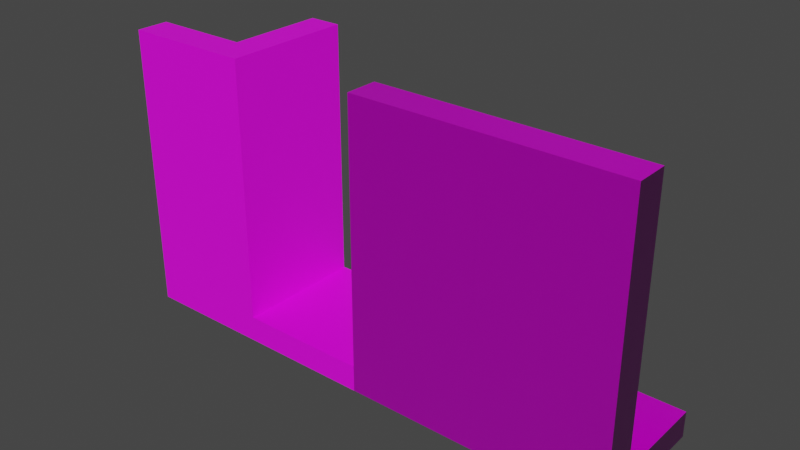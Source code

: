 # Source: Hero_Quest_Kit_1.blend  (saved by Blender 3.4.6; exported with 4.5.12 LTS)
import bpy
from mathutils import Matrix  # noqa: F401  (used for matrix-valued properties, if any)

bpy.ops.wm.read_factory_settings(use_empty=True)
scene = bpy.context.scene
scene.name = 'Scene'

# ---- collections
col_collection = bpy.data.collections.new('Collection'); scene.collection.children.link(col_collection)

# ---- images (referenced by path relative to the original .blend; pixels are not part of the script)
import os
ASSET_DIR = os.environ.get("B2B_ASSET_DIR", "")  # directory of the original .blend (textures are referenced by path, not embedded)
HERE = os.path.dirname(os.path.abspath(__file__))  # packed textures are extracted next to this script under _unpacked/

def load_image(name, relpath, width, height, colorspace="sRGB"):
    """Load a texture the original file referenced (path relative to the .blend, or extracted next to this script)."""
    p = next((c for c in (os.path.join(HERE, relpath), os.path.join(ASSET_DIR, relpath)) if relpath and os.path.exists(c)), "")
    if p:
        img = bpy.data.images.load(p, check_existing=True)
        img.name = name
    else:  # same state as the original file: an image datablock whose file is absent (Cycles renders it pink)
        img = bpy.data.images.new(name, width, height)
        img.source = "FILE"
        img.filepath = "//" + (relpath or name)
    img.colorspace_settings.name = colorspace
    return img
img_tile_floor_png = load_image('Tile_Floor.png', 'Textures/Tile_Floor.png', 1024, 1024, 'sRGB')
img_wall_ao_jpg = load_image('wall_ao.jpg', 'PBR/wall_ao.jpg', 1024, 1024, 'Non-Color')
img_wall_albedo_jpg = load_image('Wall_albedo.jpg', 'PBR/Wall_albedo.jpg', 1024, 1024, 'sRGB')
img_wall_normal_jpg = load_image('wall_normal.jpg', 'PBR/wall_normal.jpg', 1024, 1024, 'Non-Color')
img_wall_roughness_jpg = load_image('wall_roughness.jpg', 'PBR/wall_roughness.jpg', 1024, 1024, 'Non-Color')
img_corner_png = load_image('Corner.png', 'Textures/Corner.png', 1024, 1024, 'sRGB')

# ---- materials (node trees are filled in below, after node groups)
mat_tile_floor = bpy.data.materials.new('Tile_Floor')
mat_tile_floor.use_transparent_shadow = False
mat_wall = bpy.data.materials.new('Wall')
mat_wall.use_transparent_shadow = False
mat_corner = bpy.data.materials.new('Corner')
mat_corner.use_transparent_shadow = False

# ---- material node trees
mat_tile_floor.use_nodes = True; mat_tile_floor.node_tree.nodes.clear()
_N = mat_tile_floor.node_tree.nodes; _L = mat_tile_floor.node_tree.links
n0 = _N.new('ShaderNodeBsdfPrincipled'); n0.name = 'Principled BSDF'; n0.location = (10, 300)
n0.distribution = 'GGX'
n0.subsurface_method = 'RANDOM_WALK_SKIN'
n0.inputs[3].default_value = 1.45
n0.inputs[27].default_value = (0.0, 0.0, 0.0, 1.0)
n0.inputs[28].default_value = 1.0
n1 = _N.new('ShaderNodeOutputMaterial'); n1.name = 'Material Output'; n1.location = (300, 300)
n2 = _N.new('ShaderNodeTexImage'); n2.name = 'Image Texture'; n2.location = (-392, 220)
n2.image = img_tile_floor_png
_L.new(n0.outputs[0], n1.inputs[0])
_L.new(n2.outputs[0], n0.inputs[0])
n1.is_active_output = True
mat_wall.use_nodes = True; mat_wall.node_tree.nodes.clear()
_N = mat_wall.node_tree.nodes; _L = mat_wall.node_tree.links
n0 = _N.new('NodeFrame'); n0.name = 'Frame.001'; n0.location = (-627, 546)
n0.label = 'Textures'
n0.width = 309
n1 = _N.new('ShaderNodeOutputMaterial'); n1.name = 'Material Output'; n1.location = (300, 300)
n2 = _N.new('ShaderNodeNormalMap'); n2.name = 'Normal Map'; n2.location = (-282, -344)
n3 = _N.new('ShaderNodeTexImage'); n3.name = 'Image Texture.003'; n3.location = (30, -30)
n3.label = 'Ambient Occlusion'
n3.image = img_wall_ao_jpg
n4 = _N.new('ShaderNodeTexImage'); n4.name = 'Image Texture'; n4.location = (31, -323)
n4.label = 'Base Color'
n4.image = img_wall_albedo_jpg
n5 = _N.new('ShaderNodeTexImage'); n5.name = 'Image Texture.002'; n5.location = (39, -913)
n5.label = 'Normal'
n5.image = img_wall_normal_jpg
n6 = _N.new('ShaderNodeTexImage'); n6.name = 'Image Texture.001'; n6.location = (33, -624)
n6.label = 'Roughness'
n6.image = img_wall_roughness_jpg
n7 = _N.new('ShaderNodeBsdfPrincipled'); n7.name = 'Principled BSDF'; n7.location = (-25, 364)
n7.distribution = 'GGX'
n7.subsurface_method = 'BURLEY'
n7.inputs[3].default_value = 1.45
n7.inputs[13].default_value = 0.6591
n7.inputs[27].default_value = (0.0, 0.0, 0.0, 1.0)
n7.inputs[28].default_value = 1.0
n3.parent = n0
n4.parent = n0
n5.parent = n0
n6.parent = n0
_L.new(n7.outputs[0], n1.inputs[0])
_L.new(n4.outputs[0], n7.inputs[0])
_L.new(n6.outputs[0], n7.inputs[2])
_L.new(n5.outputs[0], n2.inputs[1])
_L.new(n2.outputs[0], n7.inputs[5])
n1.is_active_output = True
mat_corner.use_nodes = True; mat_corner.node_tree.nodes.clear()
_N = mat_corner.node_tree.nodes; _L = mat_corner.node_tree.links
n0 = _N.new('ShaderNodeBsdfPrincipled'); n0.name = 'Principled BSDF'; n0.location = (10, 300)
n0.distribution = 'GGX'
n0.subsurface_method = 'RANDOM_WALK_SKIN'
n0.inputs[3].default_value = 1.45
n0.inputs[27].default_value = (0.0, 0.0, 0.0, 1.0)
n0.inputs[28].default_value = 1.0
n1 = _N.new('ShaderNodeOutputMaterial'); n1.name = 'Material Output'; n1.location = (300, 300)
n2 = _N.new('ShaderNodeTexImage'); n2.name = 'Image Texture'; n2.location = (-357, 227)
n2.image = img_corner_png
_L.new(n0.outputs[0], n1.inputs[0])
_L.new(n2.outputs[0], n0.inputs[0])
n1.is_active_output = True

# ---- world
world_world = bpy.data.worlds.new('World'); scene.world = world_world
world_world.use_nodes = True; world_world.node_tree.nodes.clear()
_N = world_world.node_tree.nodes; _L = world_world.node_tree.links
n0 = _N.new('ShaderNodeOutputWorld'); n0.name = 'World Output'; n0.location = (300, 300)
n1 = _N.new('ShaderNodeBackground'); n1.name = 'Background'; n1.location = (10, 300)
n1.inputs[0].default_value = (0.05088, 0.05088, 0.05088, 1.0)
_L.new(n1.outputs[0], n0.inputs[0])
n0.is_active_output = True
world_world.color = (0.05088, 0.05088, 0.05088)
world_world.use_sun_shadow = False
world_world.sun_shadow_jitter_overblur = 0.0

# ---- meshes
me_tile_floor = bpy.data.meshes.new('Tile_Floor')
me_tile_floor.from_pydata([(-0.5, -0.5, 0.0), (-0.5, -0.5, 0.2), (-0.5, 0.5, 0.0), (-0.5, 0.5, 0.2), (0.5, -0.5, 0.0), (0.5, -0.5, 0.2), (0.5, 0.5, 0.0), (0.5, 0.5, 0.2)], [], [(0, 1, 3, 2), (2, 3, 7, 6), (6, 7, 5, 4), (4, 5, 1, 0), (2, 6, 4, 0), (7, 3, 1, 5)])
_uv = me_tile_floor.uv_layers.new(name='UVMap')
_uv.uv.foreach_set('vector', [0.9, 0.5, 0.8, 0.5, 0.8, 0.0, 0.9, 0.0, 0.8, 0.5, 0.7, 0.5, 0.7, 0.0, 0.8, 0.0, 0.7, 0.5, 0.6, 0.5, 0.6, 0.0, 0.7, 0.0, 0.6, 0.5, 0.5, 0.5, 0.5, 0.0, 0.6, 0.0, 5.96e-08, 0.0, 0.5, 5.96e-08, 0.5, 0.5, 0.0, 0.5, 5.96e-08, 0.5, 0.5, 0.5, 0.5, 1.0, 0.0, 1.0])
me_tile_floor.materials.append(mat_tile_floor)
me_tile_floor.update()
me_wall = bpy.data.meshes.new('Wall')
me_wall.from_pydata([(-0.5, -0.5, 0.0), (-0.5, -0.5, 0.2), (-0.5, 0.5, 0.0), (-0.5, 0.5, 0.2), (0.5, -0.5, 0.0), (0.5, -0.5, 0.2), (0.5, 0.5, 0.0), (0.5, 0.5, 0.2), (-0.5, -0.25, 0.2), (-0.5, 0.0, 0.2), (-0.5, 0.25, 0.2), (-0.25, 0.5, 0.2), (0.0, 0.5, 0.2), (0.25, 0.5, 0.2), (0.5, 0.25, 0.2), (0.5, 0.0, 0.2), (0.5, -0.25, 0.2), (0.25, -0.5, 0.2), (0.0, -0.5, 0.2), (-0.25, -0.5, 0.2), (0.25, 0.25, 0.2), (0.25, 0.0, 0.2), (0.25, -0.25, 0.2), (0.0, 0.25, 0.2), (0.0, 0.0, 0.2), (0.0, -0.25, 0.2), (-0.25, 0.25, 0.2), (-0.25, 0.0, 0.2), (-0.25, -0.25, 0.2), (-0.5, 0.25, 2.203), (-0.5, 0.5, 2.203), (0.25, 0.5, 2.203), (0.5, 0.5, 2.203), (-0.25, 0.5, 2.203), (0.0, 0.5, 2.203), (0.5, 0.25, 2.203), (0.25, 0.25, 2.203), (0.0, 0.25, 2.203), (-0.25, 0.25, 2.203)], [], [(0, 1, 8, 9, 10, 3, 2), (2, 3, 11, 12, 13, 7, 6), (6, 7, 14, 15, 16, 5, 4), (4, 5, 17, 18, 19, 1, 0), (2, 6, 4, 0), (28, 8, 1, 19), (16, 22, 17, 5), (22, 25, 18, 17), (25, 28, 19, 18), (26, 23, 37, 38), (14, 20, 21, 15), (15, 21, 22, 16), (14, 7, 32, 35), (20, 23, 24, 21), (21, 24, 25, 22), (10, 26, 38, 29), (23, 26, 27, 24), (24, 27, 28, 25), (13, 12, 34, 31), (26, 10, 9, 27), (27, 9, 8, 28), (32, 31, 36, 35), (31, 34, 37, 36), (34, 33, 38, 37), (33, 30, 29, 38), (11, 3, 30, 33), (23, 20, 36, 37), (7, 13, 31, 32), (3, 10, 29, 30), (20, 14, 35, 36), (12, 11, 33, 34)])
_uv = me_wall.uv_layers.new(name='UVMap')
_uv.uv.foreach_set('vector', [0.5, 2.186e-08, 0.5, 0.05, 0.4375, 0.05, 0.375, 0.05, 0.3125, 0.05, 0.25, 0.05, 0.25, 0.0, 0.25, 2.186e-08, 0.25, 0.05, 0.1875, 0.05, 0.125, 0.05, 0.0625, 0.05, 5.96e-08, 0.05, 5.96e-08, 0.0, 0.75, 2.186e-08, 0.75, 0.05, 0.6875, 0.05, 0.625, 0.05, 0.5625, 0.05, 0.5, 0.05, 0.5, 0.0, 0.8, 0.7508, 0.75, 0.7508, 0.75, 0.6883, 0.75, 0.6258, 0.75, 0.5633, 0.75, 0.5008, 0.8, 0.5008, 0.0, 0.5508, 0.25, 0.5508, 0.25, 0.8008, 0.0, 0.8008, 0.3125, 0.7383, 0.3125, 0.8008, 0.25, 0.8008, 0.25, 0.7383, 0.3125, 0.5508, 0.3125, 0.6133, 0.25, 0.6133, 0.25, 0.5508, 0.3125, 0.6133, 0.3125, 0.6758, 0.25, 0.6758, 0.25, 0.6133, 0.3125, 0.6758, 0.3125, 0.7383, 0.25, 0.7383, 0.25, 0.6758, 0.8125, 0.0, 0.875, 1.49e-08, 0.875, 0.5008, 0.8125, 0.5008, 0.4375, 0.5508, 0.4375, 0.6133, 0.375, 0.6133, 0.375, 0.5508, 0.375, 0.5508, 0.375, 0.6133, 0.3125, 0.6133, 0.3125, 0.5508, 0.6875, 0.05, 0.75, 0.05, 0.75, 0.5508, 0.6875, 0.5508, 0.4375, 0.6133, 0.4375, 0.6758, 0.375, 0.6758, 0.375, 0.6133, 0.375, 0.6133, 0.375, 0.6758, 0.3125, 0.6758, 0.3125, 0.6133, 0.75, 0.0, 0.8125, 0.0, 0.8125, 0.5008, 0.75, 0.5008, 0.4375, 0.6758, 0.4375, 0.7383, 0.375, 0.7383, 0.375, 0.6758, 0.375, 0.6758, 0.375, 0.7383, 0.3125, 0.7383, 0.3125, 0.6758, 0.0625, 0.05, 0.125, 0.05, 0.125, 0.5508, 0.0625, 0.5508, 0.4375, 0.7383, 0.4375, 0.8008, 0.375, 0.8008, 0.375, 0.7383, 0.375, 0.7383, 0.375, 0.8008, 0.3125, 0.8008, 0.3125, 0.7383, 0.5, 0.5508, 0.5, 0.6133, 0.4375, 0.6133, 0.4375, 0.5508, 0.5, 0.6133, 0.5, 0.6758, 0.4375, 0.6758, 0.4375, 0.6133, 0.5, 0.6758, 0.5, 0.7383, 0.4375, 0.7383, 0.4375, 0.6758, 0.5, 0.7383, 0.5, 0.8008, 0.4375, 0.8008, 0.4375, 0.7383, 0.1875, 0.05, 0.25, 0.05, 0.25, 0.5508, 0.1875, 0.5508, 0.875, 1.49e-08, 0.9375, 1.49e-08, 0.9375, 0.5008, 0.875, 0.5008, 5.96e-08, 0.05, 0.0625, 0.05, 0.0625, 0.5508, 0.0, 0.5508, 0.25, 0.05, 0.3125, 0.05, 0.3125, 0.5508, 0.25, 0.5508, 0.9375, 1.49e-08, 1.0, 1.49e-08, 1.0, 0.5008, 0.9375, 0.5008, 0.125, 0.05, 0.1875, 0.05, 0.1875, 0.5508, 0.125, 0.5508])
me_wall.materials.append(mat_wall)
me_wall.update()
me_corner = bpy.data.meshes.new('Corner')
me_corner.from_pydata([(0.5, 0.5, 0.0), (0.5, 0.5, 0.2), (0.5, -0.5, 0.0), (0.5, -0.5, 0.2), (-0.5, 0.5, 0.0), (-0.5, 0.5, 0.2), (-0.5, -0.5, 0.0), (-0.5, -0.5, 0.2), (0.5, 0.25, 0.2), (0.5, 7.55e-08, 0.2), (0.5, -0.25, 0.2), (0.25, -0.5, 0.2), (7.55e-08, -0.5, 0.2), (-0.25, -0.5, 0.2), (-0.5, -0.25, 0.2), (-0.5, -7.55e-08, 0.2), (-0.5, 0.25, 0.2), (-0.25, 0.5, 0.2), (-7.55e-08, 0.5, 0.2), (0.25, 0.5, 0.2), (-0.25, -0.25, 0.2), (-0.25, -3.775e-08, 0.2), (-0.25, 0.25, 0.2), (3.775e-08, -0.25, 0.2), (0.0, 0.0, 0.2), (-3.775e-08, 0.25, 0.2), (0.25, -0.25, 0.2), (0.25, 3.775e-08, 0.2), (0.25, 0.25, 0.2), (0.5, -0.25, 2.2), (0.5, -0.5, 2.2), (-0.25, -0.5, 2.2), (-0.5, -0.5, 2.2), (0.25, 0.5, 2.2), (0.5, 0.5, 2.2), (0.5, 0.25, 2.2), (0.5, 7.55e-08, 2.2), (0.25, -0.5, 2.2), (7.55e-08, -0.5, 2.2), (-0.5, -0.25, 2.2), (-0.25, -0.25, 2.2), (3.775e-08, -0.25, 2.2), (0.25, 0.25, 2.2), (0.25, -0.25, 2.2), (0.25, 3.775e-08, 2.2)], [], [(0, 1, 8, 9, 10, 3, 2), (2, 3, 11, 12, 13, 7, 6), (6, 7, 14, 15, 16, 5, 4), (4, 5, 17, 18, 19, 1, 0), (2, 6, 4, 0), (28, 27, 44, 42), (16, 22, 17, 5), (22, 25, 18, 17), (25, 28, 19, 18), (7, 13, 31, 32), (14, 20, 21, 15), (15, 21, 22, 16), (26, 23, 41, 43), (20, 23, 24, 21), (21, 24, 25, 22), (8, 1, 34, 35), (23, 26, 27, 24), (24, 27, 28, 25), (27, 26, 43, 44), (1, 19, 33, 34), (14, 7, 32, 39), (42, 35, 34, 33), (32, 31, 40, 39), (31, 38, 41, 40), (38, 37, 43, 41), (37, 30, 29, 43), (43, 29, 36, 44), (44, 36, 35, 42), (9, 8, 35, 36), (20, 14, 39, 40), (10, 9, 36, 29), (11, 3, 30, 37), (12, 11, 37, 38), (23, 20, 40, 41), (3, 10, 29, 30), (13, 12, 38, 31), (19, 28, 42, 33)])
_uv = me_corner.uv_layers.new(name='UVMap')
_uv.uv.foreach_set('vector', [0.7143, 2.081e-08, 0.7143, 0.04762, 0.6548, 0.04762, 0.5952, 0.04762, 0.5357, 0.04762, 0.4762, 0.04762, 0.4762, 0.0, 0.2381, 2.081e-08, 0.2381, 0.04762, 0.1786, 0.04762, 0.119, 0.04762, 0.05952, 0.04762, 5.96e-08, 0.04762, 5.96e-08, 0.0, 0.9524, 2.081e-08, 0.9524, 0.04762, 0.8929, 0.04762, 0.8333, 0.04762, 0.7738, 0.04762, 0.7143, 0.04762, 0.7143, 0.0, 0.4762, 2.081e-08, 0.4762, 0.04762, 0.4167, 0.04762, 0.3571, 0.04762, 0.2976, 0.04762, 0.2381, 0.04762, 0.2381, 0.0, 0.8333, 0.5238, 0.8333, 0.7619, 0.5952, 0.7619, 0.5952, 0.5238, 0.05952, 0.5238, 0.119, 0.5238, 0.119, 1.0, 0.05952, 1.0, 0.4762, 0.9405, 0.4762, 0.881, 0.5357, 0.881, 0.5357, 0.9405, 0.4762, 0.881, 0.4762, 0.8214, 0.5357, 0.8214, 0.5357, 0.881, 0.4762, 0.8214, 0.4762, 0.7619, 0.5357, 0.7619, 0.5357, 0.8214, 5.96e-08, 0.04762, 0.05952, 0.04762, 0.05952, 0.5238, 0.0, 0.5238, 0.3571, 0.9405, 0.3571, 0.881, 0.4167, 0.881, 0.4167, 0.9405, 0.4167, 0.9405, 0.4167, 0.881, 0.4762, 0.881, 0.4762, 0.9405, 0.1786, 0.5238, 0.2381, 0.5238, 0.2381, 1.0, 0.1786, 1.0, 0.3571, 0.881, 0.3571, 0.8214, 0.4167, 0.8214, 0.4167, 0.881, 0.4167, 0.881, 0.4167, 0.8214, 0.4762, 0.8214, 0.4762, 0.881, 0.6548, 0.04762, 0.7143, 0.04762, 0.7143, 0.5238, 0.6548, 0.5238, 0.3571, 0.8214, 0.3571, 0.7619, 0.4167, 0.7619, 0.4167, 0.8214, 0.4167, 0.8214, 0.4167, 0.7619, 0.4762, 0.7619, 0.4762, 0.8214, 0.119, 0.5238, 0.1786, 0.5238, 0.1786, 1.0, 0.119, 1.0, 0.2381, 0.04762, 0.2976, 0.04762, 0.2976, 0.5238, 0.2381, 0.5238, 0.8929, 0.04762, 0.9524, 0.04762, 0.9524, 0.5238, 0.8929, 0.5238, 0.4167, 0.5833, 0.3571, 0.5833, 0.3571, 0.5238, 0.4167, 0.5238, 0.5952, 0.7619, 0.5357, 0.7619, 0.5357, 0.7024, 0.5952, 0.7024, 0.5357, 0.7619, 0.4762, 0.7619, 0.4762, 0.7024, 0.5357, 0.7024, 0.4762, 0.7619, 0.4167, 0.7619, 0.4167, 0.7024, 0.4762, 0.7024, 0.4167, 0.7619, 0.3571, 0.7619, 0.3571, 0.7024, 0.4167, 0.7024, 0.4167, 0.7024, 0.3571, 0.7024, 0.3571, 0.6429, 0.4167, 0.6429, 0.4167, 0.6429, 0.3571, 0.6429, 0.3571, 0.5833, 0.4167, 0.5833, 0.5952, 0.04762, 0.6548, 0.04762, 0.6548, 0.5238, 0.5952, 0.5238, 0.2976, 0.5238, 0.3571, 0.5238, 0.3571, 1.0, 0.2976, 1.0, 0.5357, 0.04762, 0.5952, 0.04762, 0.5952, 0.5238, 0.5357, 0.5238, 0.1786, 0.04762, 0.2381, 0.04762, 0.2381, 0.5238, 0.1786, 0.5238, 0.119, 0.04762, 0.1786, 0.04762, 0.1786, 0.5238, 0.119, 0.5238, 0.2381, 0.5238, 0.2976, 0.5238, 0.2976, 1.0, 0.2381, 1.0, 0.4762, 0.04762, 0.5357, 0.04762, 0.5357, 0.5238, 0.4762, 0.5238, 0.05952, 0.04762, 0.119, 0.04762, 0.119, 0.5238, 0.05952, 0.5238, 5.96e-08, 0.5238, 0.05952, 0.5238, 0.05952, 1.0, 0.0, 1.0])
me_corner.materials.append(mat_corner)
me_corner.update()
me_wall_001 = bpy.data.meshes.new('Wall.001')
me_wall_001.from_pydata([(-0.5, -0.5, 0.0), (-0.5, -0.5, 0.2), (-0.5, 0.5, 0.0), (-0.5, 0.5, 0.2), (0.5, -0.5, 0.0), (0.5, -0.5, 0.2), (0.5, 0.5, 0.0), (0.5, 0.5, 0.2), (-0.5, -0.25, 0.2), (-0.5, 0.0, 0.2), (-0.5, 0.25, 0.2), (-0.25, 0.5, 0.2), (0.0, 0.5, 0.2), (0.25, 0.5, 0.2), (0.5, 0.25, 0.2), (0.5, 0.0, 0.2), (0.5, -0.25, 0.2), (0.25, -0.5, 0.2), (0.0, -0.5, 0.2), (-0.25, -0.5, 0.2), (0.25, 0.25, 0.2), (0.25, 0.0, 0.2), (0.25, -0.25, 0.2), (0.0, 0.25, 0.2), (0.0, 0.0, 0.2), (0.0, -0.25, 0.2), (-0.25, 0.25, 0.2), (-0.25, 0.0, 0.2), (-0.25, -0.25, 0.2), (-0.5, 0.25, 2.203), (-0.5, 0.5, 2.203), (0.25, 0.5, 2.203), (0.5, 0.5, 2.203), (-0.25, 0.5, 2.203), (0.0, 0.5, 2.203), (0.5, 0.25, 2.203), (0.25, 0.25, 2.203), (0.0, 0.25, 2.203), (-0.25, 0.25, 2.203)], [], [(0, 1, 8, 9, 10, 3, 2), (2, 3, 11, 12, 13, 7, 6), (6, 7, 14, 15, 16, 5, 4), (4, 5, 17, 18, 19, 1, 0), (2, 6, 4, 0), (28, 8, 1, 19), (16, 22, 17, 5), (22, 25, 18, 17), (25, 28, 19, 18), (26, 23, 37, 38), (14, 20, 21, 15), (15, 21, 22, 16), (14, 7, 32, 35), (20, 23, 24, 21), (21, 24, 25, 22), (10, 26, 38, 29), (23, 26, 27, 24), (24, 27, 28, 25), (13, 12, 34, 31), (26, 10, 9, 27), (27, 9, 8, 28), (32, 31, 36, 35), (31, 34, 37, 36), (34, 33, 38, 37), (33, 30, 29, 38), (11, 3, 30, 33), (23, 20, 36, 37), (7, 13, 31, 32), (3, 10, 29, 30), (20, 14, 35, 36), (12, 11, 33, 34)])
_uv = me_wall_001.uv_layers.new(name='UVMap')
_uv.uv.foreach_set('vector', [0.5, 2.186e-08, 0.5, 0.05, 0.4375, 0.05, 0.375, 0.05, 0.3125, 0.05, 0.25, 0.05, 0.25, 0.0, 0.25, 2.186e-08, 0.25, 0.05, 0.1875, 0.05, 0.125, 0.05, 0.0625, 0.05, 5.96e-08, 0.05, 5.96e-08, 0.0, 0.75, 2.186e-08, 0.75, 0.05, 0.6875, 0.05, 0.625, 0.05, 0.5625, 0.05, 0.5, 0.05, 0.5, 0.0, 0.8, 0.7508, 0.75, 0.7508, 0.75, 0.6883, 0.75, 0.6258, 0.75, 0.5633, 0.75, 0.5008, 0.8, 0.5008, 0.0, 0.5508, 0.25, 0.5508, 0.25, 0.8008, 0.0, 0.8008, 0.3125, 0.7383, 0.3125, 0.8008, 0.25, 0.8008, 0.25, 0.7383, 0.3125, 0.5508, 0.3125, 0.6133, 0.25, 0.6133, 0.25, 0.5508, 0.3125, 0.6133, 0.3125, 0.6758, 0.25, 0.6758, 0.25, 0.6133, 0.3125, 0.6758, 0.3125, 0.7383, 0.25, 0.7383, 0.25, 0.6758, 0.8125, 0.0, 0.875, 1.49e-08, 0.875, 0.5008, 0.8125, 0.5008, 0.4375, 0.5508, 0.4375, 0.6133, 0.375, 0.6133, 0.375, 0.5508, 0.375, 0.5508, 0.375, 0.6133, 0.3125, 0.6133, 0.3125, 0.5508, 0.6875, 0.05, 0.75, 0.05, 0.75, 0.5508, 0.6875, 0.5508, 0.4375, 0.6133, 0.4375, 0.6758, 0.375, 0.6758, 0.375, 0.6133, 0.375, 0.6133, 0.375, 0.6758, 0.3125, 0.6758, 0.3125, 0.6133, 0.75, 0.0, 0.8125, 0.0, 0.8125, 0.5008, 0.75, 0.5008, 0.4375, 0.6758, 0.4375, 0.7383, 0.375, 0.7383, 0.375, 0.6758, 0.375, 0.6758, 0.375, 0.7383, 0.3125, 0.7383, 0.3125, 0.6758, 0.0625, 0.05, 0.125, 0.05, 0.125, 0.5508, 0.0625, 0.5508, 0.4375, 0.7383, 0.4375, 0.8008, 0.375, 0.8008, 0.375, 0.7383, 0.375, 0.7383, 0.375, 0.8008, 0.3125, 0.8008, 0.3125, 0.7383, 0.5, 0.5508, 0.5, 0.6133, 0.4375, 0.6133, 0.4375, 0.5508, 0.5, 0.6133, 0.5, 0.6758, 0.4375, 0.6758, 0.4375, 0.6133, 0.5, 0.6758, 0.5, 0.7383, 0.4375, 0.7383, 0.4375, 0.6758, 0.5, 0.7383, 0.5, 0.8008, 0.4375, 0.8008, 0.4375, 0.7383, 0.1875, 0.05, 0.25, 0.05, 0.25, 0.5508, 0.1875, 0.5508, 0.875, 1.49e-08, 0.9375, 1.49e-08, 0.9375, 0.5008, 0.875, 0.5008, 5.96e-08, 0.05, 0.0625, 0.05, 0.0625, 0.5508, 0.0, 0.5508, 0.25, 0.05, 0.3125, 0.05, 0.3125, 0.5508, 0.25, 0.5508, 0.9375, 1.49e-08, 1.0, 1.49e-08, 1.0, 0.5008, 0.9375, 0.5008, 0.125, 0.05, 0.1875, 0.05, 0.1875, 0.5508, 0.125, 0.5508])
me_wall_001.materials.append(mat_wall)
me_wall_001.update()

# ---- objects
ob_tile_floor = bpy.data.objects.new('Tile_Floor', me_tile_floor)
ob_wall = bpy.data.objects.new('Wall', me_wall)
ob_corner = bpy.data.objects.new('Corner', me_corner)
ob_wall_001 = bpy.data.objects.new('Wall.001', me_wall_001)

# ---- transforms, parenting, visibility, modifiers, constraints
ob_tile_floor.location = (0.0, 0.0, 0.0)
ob_wall.location = (1.0, 0.0, 0.0)
ob_wall.rotation_euler = (0.0, -0.0, -3.142)
ob_corner.location = (-1.0, 0.0, 0.0)
ob_wall_001.location = (2.0, 0.0, 0.0)
ob_wall_001.rotation_euler = (0.0, -0.0, -3.142)

# ---- collection membership
col_collection.objects.link(ob_tile_floor)
col_collection.objects.link(ob_wall)
col_collection.objects.link(ob_corner)
col_collection.objects.link(ob_wall_001)

# ---- scene / render settings (as saved in the file)
scene.frame_start = 1; scene.frame_end = 250; scene.frame_set(1)
scene.render.engine = 'BLENDER_EEVEE_NEXT'
scene.cycles.sampling_pattern = 'TABULATED_SOBOL'
scene.cycles.use_light_tree = False
scene.view_settings.view_transform = 'Filmic'
bpy.context.view_layer.update()

# ---- added for rendering (the .blend has no active camera and no usable light): camera, sun
cam_auto = bpy.data.cameras.new('AutoCamera')
cam_auto.lens = 50.0
cam_auto.sensor_width = 36.0
cam_auto.clip_end = 1000.0
ob_auto_camera = bpy.data.objects.new('AutoCamera', cam_auto)
scene.collection.objects.link(ob_auto_camera)
ob_auto_camera.location = (4.82535, -5.19042, 4.56197)
ob_auto_camera.rotation_euler = (1.09748, -7.21219e-08, 0.694738)
scene.camera = ob_auto_camera
light_auto_sun = bpy.data.lights.new('AutoSun', 'SUN')
light_auto_sun.energy = 3.0
light_auto_sun.angle = 0.0523599
ob_auto_sun = bpy.data.objects.new('AutoSun', light_auto_sun)
scene.collection.objects.link(ob_auto_sun)
ob_auto_sun.rotation_euler = (0.872665, 0.174533, 0.523599)
bpy.context.view_layer.update()
